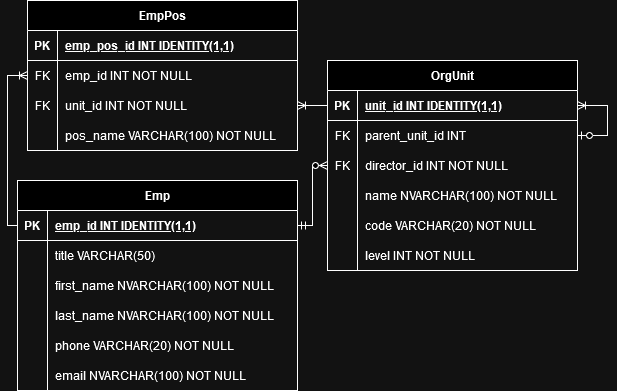

The diagram above was exported from draw.io. Its source (the exported page's mxGraphModel, read from the mxfile embedded in the PNG):
<mxGraphModel dx="1434" dy="782" grid="1" gridSize="10" guides="1" tooltips="1" connect="1" arrows="1" fold="1" page="1" pageScale="1" pageWidth="850" pageHeight="1100" math="0" shadow="0">
  <root>
    <mxCell id="0" />
    <mxCell id="1" parent="0" />
    <mxCell id="m9XnGeAOrGb4-9LxLlLD-1" value="Emp" style="shape=table;startSize=30;container=1;collapsible=1;childLayout=tableLayout;fixedRows=1;rowLines=0;fontStyle=1;align=center;resizeLast=1;" vertex="1" parent="1">
      <mxGeometry x="180" y="600" width="280" height="210" as="geometry" />
    </mxCell>
    <mxCell id="m9XnGeAOrGb4-9LxLlLD-2" value="" style="shape=tableRow;horizontal=0;startSize=0;swimlaneHead=0;swimlaneBody=0;fillColor=none;collapsible=0;dropTarget=0;points=[[0,0.5],[1,0.5]];portConstraint=eastwest;strokeColor=inherit;top=0;left=0;right=0;bottom=1;" vertex="1" parent="m9XnGeAOrGb4-9LxLlLD-1">
      <mxGeometry y="30" width="280" height="30" as="geometry" />
    </mxCell>
    <mxCell id="m9XnGeAOrGb4-9LxLlLD-3" value="PK" style="shape=partialRectangle;overflow=hidden;connectable=0;fillColor=none;strokeColor=inherit;top=0;left=0;bottom=0;right=0;fontStyle=1;" vertex="1" parent="m9XnGeAOrGb4-9LxLlLD-2">
      <mxGeometry width="30" height="30" as="geometry">
        <mxRectangle width="30" height="30" as="alternateBounds" />
      </mxGeometry>
    </mxCell>
    <mxCell id="m9XnGeAOrGb4-9LxLlLD-4" value="emp_id INT IDENTITY(1,1) " style="shape=partialRectangle;overflow=hidden;connectable=0;fillColor=none;align=left;strokeColor=inherit;top=0;left=0;bottom=0;right=0;spacingLeft=6;fontStyle=5;" vertex="1" parent="m9XnGeAOrGb4-9LxLlLD-2">
      <mxGeometry x="30" width="250" height="30" as="geometry">
        <mxRectangle width="250" height="30" as="alternateBounds" />
      </mxGeometry>
    </mxCell>
    <mxCell id="m9XnGeAOrGb4-9LxLlLD-5" value="" style="shape=tableRow;horizontal=0;startSize=0;swimlaneHead=0;swimlaneBody=0;fillColor=none;collapsible=0;dropTarget=0;points=[[0,0.5],[1,0.5]];portConstraint=eastwest;strokeColor=inherit;top=0;left=0;right=0;bottom=0;" vertex="1" parent="m9XnGeAOrGb4-9LxLlLD-1">
      <mxGeometry y="60" width="280" height="30" as="geometry" />
    </mxCell>
    <mxCell id="m9XnGeAOrGb4-9LxLlLD-6" value="" style="shape=partialRectangle;overflow=hidden;connectable=0;fillColor=none;strokeColor=inherit;top=0;left=0;bottom=0;right=0;" vertex="1" parent="m9XnGeAOrGb4-9LxLlLD-5">
      <mxGeometry width="30" height="30" as="geometry">
        <mxRectangle width="30" height="30" as="alternateBounds" />
      </mxGeometry>
    </mxCell>
    <mxCell id="m9XnGeAOrGb4-9LxLlLD-7" value="title VARCHAR(50)" style="shape=partialRectangle;overflow=hidden;connectable=0;fillColor=none;align=left;strokeColor=inherit;top=0;left=0;bottom=0;right=0;spacingLeft=6;" vertex="1" parent="m9XnGeAOrGb4-9LxLlLD-5">
      <mxGeometry x="30" width="250" height="30" as="geometry">
        <mxRectangle width="250" height="30" as="alternateBounds" />
      </mxGeometry>
    </mxCell>
    <mxCell id="m9XnGeAOrGb4-9LxLlLD-8" value="" style="shape=tableRow;horizontal=0;startSize=0;swimlaneHead=0;swimlaneBody=0;fillColor=none;collapsible=0;dropTarget=0;points=[[0,0.5],[1,0.5]];portConstraint=eastwest;strokeColor=inherit;top=0;left=0;right=0;bottom=0;" vertex="1" parent="m9XnGeAOrGb4-9LxLlLD-1">
      <mxGeometry y="90" width="280" height="30" as="geometry" />
    </mxCell>
    <mxCell id="m9XnGeAOrGb4-9LxLlLD-9" value="" style="shape=partialRectangle;overflow=hidden;connectable=0;fillColor=none;strokeColor=inherit;top=0;left=0;bottom=0;right=0;" vertex="1" parent="m9XnGeAOrGb4-9LxLlLD-8">
      <mxGeometry width="30" height="30" as="geometry">
        <mxRectangle width="30" height="30" as="alternateBounds" />
      </mxGeometry>
    </mxCell>
    <mxCell id="m9XnGeAOrGb4-9LxLlLD-10" value="first_name NVARCHAR(100) NOT NULL" style="shape=partialRectangle;overflow=hidden;connectable=0;fillColor=none;align=left;strokeColor=inherit;top=0;left=0;bottom=0;right=0;spacingLeft=6;" vertex="1" parent="m9XnGeAOrGb4-9LxLlLD-8">
      <mxGeometry x="30" width="250" height="30" as="geometry">
        <mxRectangle width="250" height="30" as="alternateBounds" />
      </mxGeometry>
    </mxCell>
    <mxCell id="m9XnGeAOrGb4-9LxLlLD-11" value="" style="shape=tableRow;horizontal=0;startSize=0;swimlaneHead=0;swimlaneBody=0;fillColor=none;collapsible=0;dropTarget=0;points=[[0,0.5],[1,0.5]];portConstraint=eastwest;strokeColor=inherit;top=0;left=0;right=0;bottom=0;" vertex="1" parent="m9XnGeAOrGb4-9LxLlLD-1">
      <mxGeometry y="120" width="280" height="30" as="geometry" />
    </mxCell>
    <mxCell id="m9XnGeAOrGb4-9LxLlLD-12" value="" style="shape=partialRectangle;overflow=hidden;connectable=0;fillColor=none;strokeColor=inherit;top=0;left=0;bottom=0;right=0;" vertex="1" parent="m9XnGeAOrGb4-9LxLlLD-11">
      <mxGeometry width="30" height="30" as="geometry">
        <mxRectangle width="30" height="30" as="alternateBounds" />
      </mxGeometry>
    </mxCell>
    <mxCell id="m9XnGeAOrGb4-9LxLlLD-13" value="last_name NVARCHAR(100) NOT NULL" style="shape=partialRectangle;overflow=hidden;connectable=0;fillColor=none;align=left;strokeColor=inherit;top=0;left=0;bottom=0;right=0;spacingLeft=6;" vertex="1" parent="m9XnGeAOrGb4-9LxLlLD-11">
      <mxGeometry x="30" width="250" height="30" as="geometry">
        <mxRectangle width="250" height="30" as="alternateBounds" />
      </mxGeometry>
    </mxCell>
    <mxCell id="m9XnGeAOrGb4-9LxLlLD-14" value="" style="shape=tableRow;horizontal=0;startSize=0;swimlaneHead=0;swimlaneBody=0;fillColor=none;collapsible=0;dropTarget=0;points=[[0,0.5],[1,0.5]];portConstraint=eastwest;strokeColor=inherit;top=0;left=0;right=0;bottom=0;" vertex="1" parent="m9XnGeAOrGb4-9LxLlLD-1">
      <mxGeometry y="150" width="280" height="30" as="geometry" />
    </mxCell>
    <mxCell id="m9XnGeAOrGb4-9LxLlLD-15" value="" style="shape=partialRectangle;overflow=hidden;connectable=0;fillColor=none;strokeColor=inherit;top=0;left=0;bottom=0;right=0;" vertex="1" parent="m9XnGeAOrGb4-9LxLlLD-14">
      <mxGeometry width="30" height="30" as="geometry">
        <mxRectangle width="30" height="30" as="alternateBounds" />
      </mxGeometry>
    </mxCell>
    <mxCell id="m9XnGeAOrGb4-9LxLlLD-16" value="phone VARCHAR(20) NOT NULL" style="shape=partialRectangle;overflow=hidden;connectable=0;fillColor=none;align=left;strokeColor=inherit;top=0;left=0;bottom=0;right=0;spacingLeft=6;" vertex="1" parent="m9XnGeAOrGb4-9LxLlLD-14">
      <mxGeometry x="30" width="250" height="30" as="geometry">
        <mxRectangle width="250" height="30" as="alternateBounds" />
      </mxGeometry>
    </mxCell>
    <mxCell id="m9XnGeAOrGb4-9LxLlLD-17" value="" style="shape=tableRow;horizontal=0;startSize=0;swimlaneHead=0;swimlaneBody=0;fillColor=none;collapsible=0;dropTarget=0;points=[[0,0.5],[1,0.5]];portConstraint=eastwest;strokeColor=inherit;top=0;left=0;right=0;bottom=0;" vertex="1" parent="m9XnGeAOrGb4-9LxLlLD-1">
      <mxGeometry y="180" width="280" height="30" as="geometry" />
    </mxCell>
    <mxCell id="m9XnGeAOrGb4-9LxLlLD-18" value="" style="shape=partialRectangle;overflow=hidden;connectable=0;fillColor=none;strokeColor=inherit;top=0;left=0;bottom=0;right=0;" vertex="1" parent="m9XnGeAOrGb4-9LxLlLD-17">
      <mxGeometry width="30" height="30" as="geometry">
        <mxRectangle width="30" height="30" as="alternateBounds" />
      </mxGeometry>
    </mxCell>
    <mxCell id="m9XnGeAOrGb4-9LxLlLD-19" value="email NVARCHAR(100) NOT NULL" style="shape=partialRectangle;overflow=hidden;connectable=0;fillColor=none;align=left;strokeColor=inherit;top=0;left=0;bottom=0;right=0;spacingLeft=6;" vertex="1" parent="m9XnGeAOrGb4-9LxLlLD-17">
      <mxGeometry x="30" width="250" height="30" as="geometry">
        <mxRectangle width="250" height="30" as="alternateBounds" />
      </mxGeometry>
    </mxCell>
    <mxCell id="m9XnGeAOrGb4-9LxLlLD-70" value="" style="edgeStyle=orthogonalEdgeStyle;fontSize=12;html=1;endArrow=ERoneToMany;rounded=0;entryX=0;entryY=0.5;entryDx=0;entryDy=0;exitX=0;exitY=0.5;exitDx=0;exitDy=0;" edge="1" parent="1" source="m9XnGeAOrGb4-9LxLlLD-2" target="m9XnGeAOrGb4-9LxLlLD-96">
      <mxGeometry width="100" height="100" relative="1" as="geometry">
        <mxPoint x="80" y="710" as="sourcePoint" />
        <mxPoint x="140" y="250" as="targetPoint" />
      </mxGeometry>
    </mxCell>
    <mxCell id="m9XnGeAOrGb4-9LxLlLD-73" value="OrgUnit" style="shape=table;startSize=30;container=1;collapsible=1;childLayout=tableLayout;fixedRows=1;rowLines=0;fontStyle=1;align=center;resizeLast=1;" vertex="1" parent="1">
      <mxGeometry x="490" y="480" width="250" height="210" as="geometry" />
    </mxCell>
    <mxCell id="m9XnGeAOrGb4-9LxLlLD-74" value="" style="shape=tableRow;horizontal=0;startSize=0;swimlaneHead=0;swimlaneBody=0;fillColor=none;collapsible=0;dropTarget=0;points=[[0,0.5],[1,0.5]];portConstraint=eastwest;strokeColor=inherit;top=0;left=0;right=0;bottom=1;" vertex="1" parent="m9XnGeAOrGb4-9LxLlLD-73">
      <mxGeometry y="30" width="250" height="30" as="geometry" />
    </mxCell>
    <mxCell id="m9XnGeAOrGb4-9LxLlLD-75" value="PK" style="shape=partialRectangle;overflow=hidden;connectable=0;fillColor=none;strokeColor=inherit;top=0;left=0;bottom=0;right=0;fontStyle=1;" vertex="1" parent="m9XnGeAOrGb4-9LxLlLD-74">
      <mxGeometry width="30" height="30" as="geometry">
        <mxRectangle width="30" height="30" as="alternateBounds" />
      </mxGeometry>
    </mxCell>
    <mxCell id="m9XnGeAOrGb4-9LxLlLD-76" value="unit_id INT IDENTITY(1,1) " style="shape=partialRectangle;overflow=hidden;connectable=0;fillColor=none;align=left;strokeColor=inherit;top=0;left=0;bottom=0;right=0;spacingLeft=6;fontStyle=5;" vertex="1" parent="m9XnGeAOrGb4-9LxLlLD-74">
      <mxGeometry x="30" width="220" height="30" as="geometry">
        <mxRectangle width="220" height="30" as="alternateBounds" />
      </mxGeometry>
    </mxCell>
    <mxCell id="m9XnGeAOrGb4-9LxLlLD-83" value="" style="shape=tableRow;horizontal=0;startSize=0;swimlaneHead=0;swimlaneBody=0;fillColor=none;collapsible=0;dropTarget=0;points=[[0,0.5],[1,0.5]];portConstraint=eastwest;strokeColor=inherit;top=0;left=0;right=0;bottom=0;" vertex="1" parent="m9XnGeAOrGb4-9LxLlLD-73">
      <mxGeometry y="60" width="250" height="30" as="geometry" />
    </mxCell>
    <mxCell id="m9XnGeAOrGb4-9LxLlLD-84" value="FK" style="shape=partialRectangle;overflow=hidden;connectable=0;fillColor=none;strokeColor=inherit;top=0;left=0;bottom=0;right=0;" vertex="1" parent="m9XnGeAOrGb4-9LxLlLD-83">
      <mxGeometry width="30" height="30" as="geometry">
        <mxRectangle width="30" height="30" as="alternateBounds" />
      </mxGeometry>
    </mxCell>
    <mxCell id="m9XnGeAOrGb4-9LxLlLD-85" value="parent_unit_id INT" style="shape=partialRectangle;overflow=hidden;connectable=0;fillColor=none;align=left;strokeColor=inherit;top=0;left=0;bottom=0;right=0;spacingLeft=6;" vertex="1" parent="m9XnGeAOrGb4-9LxLlLD-83">
      <mxGeometry x="30" width="220" height="30" as="geometry">
        <mxRectangle width="220" height="30" as="alternateBounds" />
      </mxGeometry>
    </mxCell>
    <mxCell id="m9XnGeAOrGb4-9LxLlLD-86" value="" style="shape=tableRow;horizontal=0;startSize=0;swimlaneHead=0;swimlaneBody=0;fillColor=none;collapsible=0;dropTarget=0;points=[[0,0.5],[1,0.5]];portConstraint=eastwest;strokeColor=inherit;top=0;left=0;right=0;bottom=0;" vertex="1" parent="m9XnGeAOrGb4-9LxLlLD-73">
      <mxGeometry y="90" width="250" height="30" as="geometry" />
    </mxCell>
    <mxCell id="m9XnGeAOrGb4-9LxLlLD-87" value="FK" style="shape=partialRectangle;overflow=hidden;connectable=0;fillColor=none;strokeColor=inherit;top=0;left=0;bottom=0;right=0;" vertex="1" parent="m9XnGeAOrGb4-9LxLlLD-86">
      <mxGeometry width="30" height="30" as="geometry">
        <mxRectangle width="30" height="30" as="alternateBounds" />
      </mxGeometry>
    </mxCell>
    <mxCell id="m9XnGeAOrGb4-9LxLlLD-88" value="director_id INT NOT NULL" style="shape=partialRectangle;overflow=hidden;connectable=0;fillColor=none;align=left;strokeColor=inherit;top=0;left=0;bottom=0;right=0;spacingLeft=6;" vertex="1" parent="m9XnGeAOrGb4-9LxLlLD-86">
      <mxGeometry x="30" width="220" height="30" as="geometry">
        <mxRectangle width="220" height="30" as="alternateBounds" />
      </mxGeometry>
    </mxCell>
    <mxCell id="m9XnGeAOrGb4-9LxLlLD-77" value="" style="shape=tableRow;horizontal=0;startSize=0;swimlaneHead=0;swimlaneBody=0;fillColor=none;collapsible=0;dropTarget=0;points=[[0,0.5],[1,0.5]];portConstraint=eastwest;strokeColor=inherit;top=0;left=0;right=0;bottom=0;" vertex="1" parent="m9XnGeAOrGb4-9LxLlLD-73">
      <mxGeometry y="120" width="250" height="30" as="geometry" />
    </mxCell>
    <mxCell id="m9XnGeAOrGb4-9LxLlLD-78" value="" style="shape=partialRectangle;overflow=hidden;connectable=0;fillColor=none;strokeColor=inherit;top=0;left=0;bottom=0;right=0;" vertex="1" parent="m9XnGeAOrGb4-9LxLlLD-77">
      <mxGeometry width="30" height="30" as="geometry">
        <mxRectangle width="30" height="30" as="alternateBounds" />
      </mxGeometry>
    </mxCell>
    <mxCell id="m9XnGeAOrGb4-9LxLlLD-79" value="name NVARCHAR(100) NOT NULL" style="shape=partialRectangle;overflow=hidden;connectable=0;fillColor=none;align=left;strokeColor=inherit;top=0;left=0;bottom=0;right=0;spacingLeft=6;" vertex="1" parent="m9XnGeAOrGb4-9LxLlLD-77">
      <mxGeometry x="30" width="220" height="30" as="geometry">
        <mxRectangle width="220" height="30" as="alternateBounds" />
      </mxGeometry>
    </mxCell>
    <mxCell id="m9XnGeAOrGb4-9LxLlLD-80" value="" style="shape=tableRow;horizontal=0;startSize=0;swimlaneHead=0;swimlaneBody=0;fillColor=none;collapsible=0;dropTarget=0;points=[[0,0.5],[1,0.5]];portConstraint=eastwest;strokeColor=inherit;top=0;left=0;right=0;bottom=0;" vertex="1" parent="m9XnGeAOrGb4-9LxLlLD-73">
      <mxGeometry y="150" width="250" height="30" as="geometry" />
    </mxCell>
    <mxCell id="m9XnGeAOrGb4-9LxLlLD-81" value="" style="shape=partialRectangle;overflow=hidden;connectable=0;fillColor=none;strokeColor=inherit;top=0;left=0;bottom=0;right=0;" vertex="1" parent="m9XnGeAOrGb4-9LxLlLD-80">
      <mxGeometry width="30" height="30" as="geometry">
        <mxRectangle width="30" height="30" as="alternateBounds" />
      </mxGeometry>
    </mxCell>
    <mxCell id="m9XnGeAOrGb4-9LxLlLD-82" value="code VARCHAR(20) NOT NULL" style="shape=partialRectangle;overflow=hidden;connectable=0;fillColor=none;align=left;strokeColor=inherit;top=0;left=0;bottom=0;right=0;spacingLeft=6;" vertex="1" parent="m9XnGeAOrGb4-9LxLlLD-80">
      <mxGeometry x="30" width="220" height="30" as="geometry">
        <mxRectangle width="220" height="30" as="alternateBounds" />
      </mxGeometry>
    </mxCell>
    <mxCell id="m9XnGeAOrGb4-9LxLlLD-89" value="" style="shape=tableRow;horizontal=0;startSize=0;swimlaneHead=0;swimlaneBody=0;fillColor=none;collapsible=0;dropTarget=0;points=[[0,0.5],[1,0.5]];portConstraint=eastwest;strokeColor=inherit;top=0;left=0;right=0;bottom=0;" vertex="1" parent="m9XnGeAOrGb4-9LxLlLD-73">
      <mxGeometry y="180" width="250" height="30" as="geometry" />
    </mxCell>
    <mxCell id="m9XnGeAOrGb4-9LxLlLD-90" value="" style="shape=partialRectangle;overflow=hidden;connectable=0;fillColor=none;strokeColor=inherit;top=0;left=0;bottom=0;right=0;" vertex="1" parent="m9XnGeAOrGb4-9LxLlLD-89">
      <mxGeometry width="30" height="30" as="geometry">
        <mxRectangle width="30" height="30" as="alternateBounds" />
      </mxGeometry>
    </mxCell>
    <mxCell id="m9XnGeAOrGb4-9LxLlLD-91" value="level INT NOT NULL" style="shape=partialRectangle;overflow=hidden;connectable=0;fillColor=none;align=left;strokeColor=inherit;top=0;left=0;bottom=0;right=0;spacingLeft=6;" vertex="1" parent="m9XnGeAOrGb4-9LxLlLD-89">
      <mxGeometry x="30" width="220" height="30" as="geometry">
        <mxRectangle width="220" height="30" as="alternateBounds" />
      </mxGeometry>
    </mxCell>
    <mxCell id="m9XnGeAOrGb4-9LxLlLD-114" value="" style="edgeStyle=orthogonalEdgeStyle;fontSize=12;html=1;endArrow=ERoneToMany;startArrow=ERzeroToOne;rounded=0;entryX=1;entryY=0.5;entryDx=0;entryDy=0;exitX=1;exitY=0.5;exitDx=0;exitDy=0;" edge="1" parent="m9XnGeAOrGb4-9LxLlLD-73" source="m9XnGeAOrGb4-9LxLlLD-83" target="m9XnGeAOrGb4-9LxLlLD-74">
      <mxGeometry width="100" height="100" relative="1" as="geometry">
        <mxPoint x="290" y="130" as="sourcePoint" />
        <mxPoint x="390" y="30" as="targetPoint" />
        <Array as="points">
          <mxPoint x="280" y="75" />
          <mxPoint x="280" y="45" />
        </Array>
      </mxGeometry>
    </mxCell>
    <mxCell id="m9XnGeAOrGb4-9LxLlLD-92" value="EmpPos" style="shape=table;startSize=30;container=1;collapsible=1;childLayout=tableLayout;fixedRows=1;rowLines=0;fontStyle=1;align=center;resizeLast=1;" vertex="1" parent="1">
      <mxGeometry x="190" y="420" width="270" height="150" as="geometry" />
    </mxCell>
    <mxCell id="m9XnGeAOrGb4-9LxLlLD-93" value="" style="shape=tableRow;horizontal=0;startSize=0;swimlaneHead=0;swimlaneBody=0;fillColor=none;collapsible=0;dropTarget=0;points=[[0,0.5],[1,0.5]];portConstraint=eastwest;strokeColor=inherit;top=0;left=0;right=0;bottom=1;" vertex="1" parent="m9XnGeAOrGb4-9LxLlLD-92">
      <mxGeometry y="30" width="270" height="30" as="geometry" />
    </mxCell>
    <mxCell id="m9XnGeAOrGb4-9LxLlLD-94" value="PK" style="shape=partialRectangle;overflow=hidden;connectable=0;fillColor=none;strokeColor=inherit;top=0;left=0;bottom=0;right=0;fontStyle=1;" vertex="1" parent="m9XnGeAOrGb4-9LxLlLD-93">
      <mxGeometry width="30" height="30" as="geometry">
        <mxRectangle width="30" height="30" as="alternateBounds" />
      </mxGeometry>
    </mxCell>
    <mxCell id="m9XnGeAOrGb4-9LxLlLD-95" value="emp_pos_id INT IDENTITY(1,1) " style="shape=partialRectangle;overflow=hidden;connectable=0;fillColor=none;align=left;strokeColor=inherit;top=0;left=0;bottom=0;right=0;spacingLeft=6;fontStyle=5;" vertex="1" parent="m9XnGeAOrGb4-9LxLlLD-93">
      <mxGeometry x="30" width="240" height="30" as="geometry">
        <mxRectangle width="240" height="30" as="alternateBounds" />
      </mxGeometry>
    </mxCell>
    <mxCell id="m9XnGeAOrGb4-9LxLlLD-96" value="" style="shape=tableRow;horizontal=0;startSize=0;swimlaneHead=0;swimlaneBody=0;fillColor=none;collapsible=0;dropTarget=0;points=[[0,0.5],[1,0.5]];portConstraint=eastwest;strokeColor=inherit;top=0;left=0;right=0;bottom=0;" vertex="1" parent="m9XnGeAOrGb4-9LxLlLD-92">
      <mxGeometry y="60" width="270" height="30" as="geometry" />
    </mxCell>
    <mxCell id="m9XnGeAOrGb4-9LxLlLD-97" value="FK" style="shape=partialRectangle;overflow=hidden;connectable=0;fillColor=none;strokeColor=inherit;top=0;left=0;bottom=0;right=0;" vertex="1" parent="m9XnGeAOrGb4-9LxLlLD-96">
      <mxGeometry width="30" height="30" as="geometry">
        <mxRectangle width="30" height="30" as="alternateBounds" />
      </mxGeometry>
    </mxCell>
    <mxCell id="m9XnGeAOrGb4-9LxLlLD-98" value="emp_id INT NOT NULL" style="shape=partialRectangle;overflow=hidden;connectable=0;fillColor=none;align=left;strokeColor=inherit;top=0;left=0;bottom=0;right=0;spacingLeft=6;" vertex="1" parent="m9XnGeAOrGb4-9LxLlLD-96">
      <mxGeometry x="30" width="240" height="30" as="geometry">
        <mxRectangle width="240" height="30" as="alternateBounds" />
      </mxGeometry>
    </mxCell>
    <mxCell id="m9XnGeAOrGb4-9LxLlLD-99" value="" style="shape=tableRow;horizontal=0;startSize=0;swimlaneHead=0;swimlaneBody=0;fillColor=none;collapsible=0;dropTarget=0;points=[[0,0.5],[1,0.5]];portConstraint=eastwest;strokeColor=inherit;top=0;left=0;right=0;bottom=0;" vertex="1" parent="m9XnGeAOrGb4-9LxLlLD-92">
      <mxGeometry y="90" width="270" height="30" as="geometry" />
    </mxCell>
    <mxCell id="m9XnGeAOrGb4-9LxLlLD-100" value="FK" style="shape=partialRectangle;overflow=hidden;connectable=0;fillColor=none;strokeColor=inherit;top=0;left=0;bottom=0;right=0;" vertex="1" parent="m9XnGeAOrGb4-9LxLlLD-99">
      <mxGeometry width="30" height="30" as="geometry">
        <mxRectangle width="30" height="30" as="alternateBounds" />
      </mxGeometry>
    </mxCell>
    <mxCell id="m9XnGeAOrGb4-9LxLlLD-101" value="unit_id INT NOT NULL" style="shape=partialRectangle;overflow=hidden;connectable=0;fillColor=none;align=left;strokeColor=inherit;top=0;left=0;bottom=0;right=0;spacingLeft=6;" vertex="1" parent="m9XnGeAOrGb4-9LxLlLD-99">
      <mxGeometry x="30" width="240" height="30" as="geometry">
        <mxRectangle width="240" height="30" as="alternateBounds" />
      </mxGeometry>
    </mxCell>
    <mxCell id="m9XnGeAOrGb4-9LxLlLD-102" value="" style="shape=tableRow;horizontal=0;startSize=0;swimlaneHead=0;swimlaneBody=0;fillColor=none;collapsible=0;dropTarget=0;points=[[0,0.5],[1,0.5]];portConstraint=eastwest;strokeColor=inherit;top=0;left=0;right=0;bottom=0;" vertex="1" parent="m9XnGeAOrGb4-9LxLlLD-92">
      <mxGeometry y="120" width="270" height="30" as="geometry" />
    </mxCell>
    <mxCell id="m9XnGeAOrGb4-9LxLlLD-103" value="" style="shape=partialRectangle;overflow=hidden;connectable=0;fillColor=none;strokeColor=inherit;top=0;left=0;bottom=0;right=0;" vertex="1" parent="m9XnGeAOrGb4-9LxLlLD-102">
      <mxGeometry width="30" height="30" as="geometry">
        <mxRectangle width="30" height="30" as="alternateBounds" />
      </mxGeometry>
    </mxCell>
    <mxCell id="m9XnGeAOrGb4-9LxLlLD-104" value="pos_name VARCHAR(100) NOT NULL" style="shape=partialRectangle;overflow=hidden;connectable=0;fillColor=none;align=left;strokeColor=inherit;top=0;left=0;bottom=0;right=0;spacingLeft=6;" vertex="1" parent="m9XnGeAOrGb4-9LxLlLD-102">
      <mxGeometry x="30" width="240" height="30" as="geometry">
        <mxRectangle width="240" height="30" as="alternateBounds" />
      </mxGeometry>
    </mxCell>
    <mxCell id="m9XnGeAOrGb4-9LxLlLD-112" value="" style="edgeStyle=orthogonalEdgeStyle;fontSize=12;html=1;endArrow=ERzeroToMany;startArrow=ERmandOne;rounded=0;exitX=1;exitY=0.5;exitDx=0;exitDy=0;entryX=0;entryY=0.5;entryDx=0;entryDy=0;" edge="1" parent="1" source="m9XnGeAOrGb4-9LxLlLD-2" target="m9XnGeAOrGb4-9LxLlLD-86">
      <mxGeometry width="100" height="100" relative="1" as="geometry">
        <mxPoint x="425" y="830" as="sourcePoint" />
        <mxPoint x="525" y="730" as="targetPoint" />
      </mxGeometry>
    </mxCell>
    <mxCell id="m9XnGeAOrGb4-9LxLlLD-113" value="" style="edgeStyle=orthogonalEdgeStyle;fontSize=12;html=1;endArrow=ERoneToMany;rounded=0;exitX=0;exitY=0.5;exitDx=0;exitDy=0;" edge="1" parent="1" source="m9XnGeAOrGb4-9LxLlLD-74" target="m9XnGeAOrGb4-9LxLlLD-99">
      <mxGeometry width="100" height="100" relative="1" as="geometry">
        <mxPoint x="370" y="600" as="sourcePoint" />
        <mxPoint x="470" y="500" as="targetPoint" />
      </mxGeometry>
    </mxCell>
  </root>
</mxGraphModel>